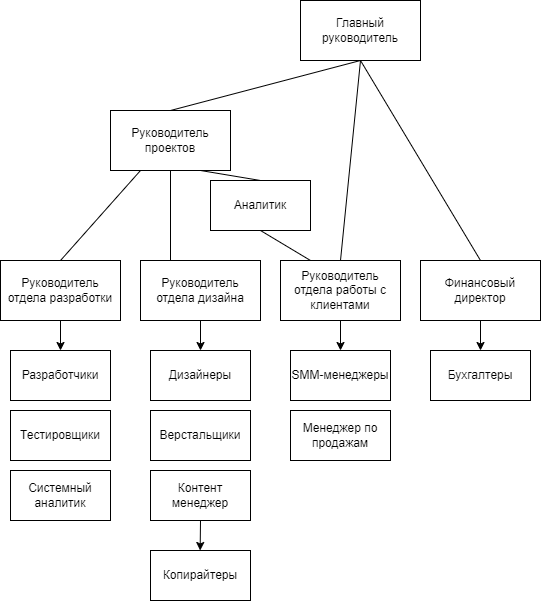

The diagram above was exported from draw.io. Its source (the exported page's mxGraphModel, read from the mxfile embedded in the PNG):
<mxGraphModel dx="1224" dy="1807" grid="1" gridSize="10" guides="1" tooltips="1" connect="1" arrows="1" fold="1" page="1" pageScale="1" pageWidth="827" pageHeight="1169" math="0" shadow="0">
  <root>
    <mxCell id="0" />
    <mxCell id="1" parent="0" />
    <mxCell id="Qn4judPLn1A-rkU7Ccvw-1" value="Главный руководитель" style="rounded=0;whiteSpace=wrap;html=1;" vertex="1" parent="1">
      <mxGeometry x="460" y="-60" width="120" height="60" as="geometry" />
    </mxCell>
    <mxCell id="Qn4judPLn1A-rkU7Ccvw-2" value="Руководитель проектов" style="rounded=0;whiteSpace=wrap;html=1;" vertex="1" parent="1">
      <mxGeometry x="270" y="50" width="120" height="60" as="geometry" />
    </mxCell>
    <mxCell id="Qn4judPLn1A-rkU7Ccvw-3" value="Руководитель отдела разработки" style="rounded=0;whiteSpace=wrap;html=1;" vertex="1" parent="1">
      <mxGeometry x="160" y="200" width="120" height="60" as="geometry" />
    </mxCell>
    <mxCell id="Qn4judPLn1A-rkU7Ccvw-4" value="Руководитель отдела дизайна" style="rounded=0;whiteSpace=wrap;html=1;" vertex="1" parent="1">
      <mxGeometry x="300" y="200" width="120" height="60" as="geometry" />
    </mxCell>
    <mxCell id="Qn4judPLn1A-rkU7Ccvw-5" value="Финансовый директор" style="rounded=0;whiteSpace=wrap;html=1;" vertex="1" parent="1">
      <mxGeometry x="580" y="200" width="120" height="60" as="geometry" />
    </mxCell>
    <mxCell id="Qn4judPLn1A-rkU7Ccvw-6" value="Руководитель отдела работы с клиентами" style="rounded=0;whiteSpace=wrap;html=1;" vertex="1" parent="1">
      <mxGeometry x="440" y="200" width="120" height="60" as="geometry" />
    </mxCell>
    <mxCell id="Qn4judPLn1A-rkU7Ccvw-9" value="" style="endArrow=none;html=1;rounded=0;entryX=0.5;entryY=1;entryDx=0;entryDy=0;exitX=0.5;exitY=0;exitDx=0;exitDy=0;" edge="1" parent="1" source="Qn4judPLn1A-rkU7Ccvw-5" target="Qn4judPLn1A-rkU7Ccvw-1">
      <mxGeometry width="50" height="50" relative="1" as="geometry">
        <mxPoint x="510" y="180" as="sourcePoint" />
        <mxPoint x="560" y="130" as="targetPoint" />
      </mxGeometry>
    </mxCell>
    <mxCell id="Qn4judPLn1A-rkU7Ccvw-10" value="" style="endArrow=none;html=1;rounded=0;entryX=0.5;entryY=1;entryDx=0;entryDy=0;exitX=0.5;exitY=0;exitDx=0;exitDy=0;" edge="1" parent="1" source="Qn4judPLn1A-rkU7Ccvw-6" target="Qn4judPLn1A-rkU7Ccvw-1">
      <mxGeometry width="50" height="50" relative="1" as="geometry">
        <mxPoint x="610" y="170" as="sourcePoint" />
        <mxPoint x="660" y="120" as="targetPoint" />
      </mxGeometry>
    </mxCell>
    <mxCell id="Qn4judPLn1A-rkU7Ccvw-11" value="" style="endArrow=none;html=1;rounded=0;exitX=0.5;exitY=0;exitDx=0;exitDy=0;entryX=0.5;entryY=1;entryDx=0;entryDy=0;" edge="1" parent="1" source="Qn4judPLn1A-rkU7Ccvw-2" target="Qn4judPLn1A-rkU7Ccvw-1">
      <mxGeometry width="50" height="50" relative="1" as="geometry">
        <mxPoint x="250" y="50" as="sourcePoint" />
        <mxPoint x="300" as="targetPoint" />
      </mxGeometry>
    </mxCell>
    <mxCell id="Qn4judPLn1A-rkU7Ccvw-12" value="" style="endArrow=none;html=1;rounded=0;entryX=0.25;entryY=1;entryDx=0;entryDy=0;exitX=0.5;exitY=0;exitDx=0;exitDy=0;" edge="1" parent="1" source="Qn4judPLn1A-rkU7Ccvw-3" target="Qn4judPLn1A-rkU7Ccvw-2">
      <mxGeometry width="50" height="50" relative="1" as="geometry">
        <mxPoint x="130" y="250" as="sourcePoint" />
        <mxPoint x="180" y="200" as="targetPoint" />
      </mxGeometry>
    </mxCell>
    <mxCell id="Qn4judPLn1A-rkU7Ccvw-13" value="" style="endArrow=none;html=1;rounded=0;entryX=0.5;entryY=1;entryDx=0;entryDy=0;exitX=0.25;exitY=0;exitDx=0;exitDy=0;" edge="1" parent="1" source="Qn4judPLn1A-rkU7Ccvw-4" target="Qn4judPLn1A-rkU7Ccvw-2">
      <mxGeometry width="50" height="50" relative="1" as="geometry">
        <mxPoint x="310" y="230" as="sourcePoint" />
        <mxPoint x="360" y="180" as="targetPoint" />
      </mxGeometry>
    </mxCell>
    <mxCell id="Qn4judPLn1A-rkU7Ccvw-16" value="Разработчики" style="rounded=0;whiteSpace=wrap;html=1;" vertex="1" parent="1">
      <mxGeometry x="170" y="290" width="100" height="50" as="geometry" />
    </mxCell>
    <mxCell id="Qn4judPLn1A-rkU7Ccvw-17" value="Тестировщики" style="rounded=0;whiteSpace=wrap;html=1;" vertex="1" parent="1">
      <mxGeometry x="170" y="350" width="100" height="50" as="geometry" />
    </mxCell>
    <mxCell id="Qn4judPLn1A-rkU7Ccvw-18" value="Системный аналитик" style="rounded=0;whiteSpace=wrap;html=1;" vertex="1" parent="1">
      <mxGeometry x="170" y="410" width="100" height="50" as="geometry" />
    </mxCell>
    <mxCell id="Qn4judPLn1A-rkU7Ccvw-23" value="Дизайнеры" style="rounded=0;whiteSpace=wrap;html=1;" vertex="1" parent="1">
      <mxGeometry x="310" y="290" width="100" height="50" as="geometry" />
    </mxCell>
    <mxCell id="Qn4judPLn1A-rkU7Ccvw-24" value="Верстальщики" style="rounded=0;whiteSpace=wrap;html=1;" vertex="1" parent="1">
      <mxGeometry x="310" y="350" width="100" height="50" as="geometry" />
    </mxCell>
    <mxCell id="Qn4judPLn1A-rkU7Ccvw-25" value="Контент менеджер" style="rounded=0;whiteSpace=wrap;html=1;" vertex="1" parent="1">
      <mxGeometry x="310" y="410" width="100" height="50" as="geometry" />
    </mxCell>
    <mxCell id="Qn4judPLn1A-rkU7Ccvw-28" value="" style="endArrow=classic;html=1;rounded=0;exitX=0.5;exitY=1;exitDx=0;exitDy=0;entryX=0.5;entryY=0;entryDx=0;entryDy=0;" edge="1" parent="1" source="Qn4judPLn1A-rkU7Ccvw-3" target="Qn4judPLn1A-rkU7Ccvw-16">
      <mxGeometry width="50" height="50" relative="1" as="geometry">
        <mxPoint x="110" y="300" as="sourcePoint" />
        <mxPoint x="160" y="250" as="targetPoint" />
      </mxGeometry>
    </mxCell>
    <mxCell id="Qn4judPLn1A-rkU7Ccvw-29" value="" style="endArrow=classic;html=1;rounded=0;exitX=0.5;exitY=1;exitDx=0;exitDy=0;entryX=0.5;entryY=0;entryDx=0;entryDy=0;" edge="1" parent="1" source="Qn4judPLn1A-rkU7Ccvw-4" target="Qn4judPLn1A-rkU7Ccvw-23">
      <mxGeometry width="50" height="50" relative="1" as="geometry">
        <mxPoint x="370" y="260" as="sourcePoint" />
        <mxPoint x="370" y="290" as="targetPoint" />
      </mxGeometry>
    </mxCell>
    <mxCell id="Qn4judPLn1A-rkU7Ccvw-30" value="" style="endArrow=classic;html=1;rounded=0;exitX=0.5;exitY=1;exitDx=0;exitDy=0;entryX=0.5;entryY=0;entryDx=0;entryDy=0;" edge="1" parent="1" source="Qn4judPLn1A-rkU7Ccvw-25">
      <mxGeometry width="50" height="50" relative="1" as="geometry">
        <mxPoint x="359.66" y="460" as="sourcePoint" />
        <mxPoint x="359.66" y="490" as="targetPoint" />
      </mxGeometry>
    </mxCell>
    <mxCell id="Qn4judPLn1A-rkU7Ccvw-31" value="Копирайтеры" style="rounded=0;whiteSpace=wrap;html=1;" vertex="1" parent="1">
      <mxGeometry x="310" y="490" width="100" height="50" as="geometry" />
    </mxCell>
    <mxCell id="Qn4judPLn1A-rkU7Ccvw-32" value="Бухгалтеры" style="rounded=0;whiteSpace=wrap;html=1;" vertex="1" parent="1">
      <mxGeometry x="590" y="290" width="100" height="50" as="geometry" />
    </mxCell>
    <mxCell id="Qn4judPLn1A-rkU7Ccvw-33" value="" style="endArrow=classic;html=1;rounded=0;exitX=0.5;exitY=1;exitDx=0;exitDy=0;entryX=0.5;entryY=0;entryDx=0;entryDy=0;" edge="1" parent="1" target="Qn4judPLn1A-rkU7Ccvw-32">
      <mxGeometry width="50" height="50" relative="1" as="geometry">
        <mxPoint x="640" y="260" as="sourcePoint" />
        <mxPoint x="650" y="290" as="targetPoint" />
      </mxGeometry>
    </mxCell>
    <mxCell id="Qn4judPLn1A-rkU7Ccvw-35" value="SMM-менеджеры" style="rounded=0;whiteSpace=wrap;html=1;" vertex="1" parent="1">
      <mxGeometry x="450" y="290" width="100" height="50" as="geometry" />
    </mxCell>
    <mxCell id="Qn4judPLn1A-rkU7Ccvw-36" value="" style="endArrow=classic;html=1;rounded=0;exitX=0.5;exitY=1;exitDx=0;exitDy=0;entryX=0.5;entryY=0;entryDx=0;entryDy=0;" edge="1" parent="1" target="Qn4judPLn1A-rkU7Ccvw-35">
      <mxGeometry width="50" height="50" relative="1" as="geometry">
        <mxPoint x="500" y="260" as="sourcePoint" />
        <mxPoint x="510" y="290" as="targetPoint" />
      </mxGeometry>
    </mxCell>
    <mxCell id="Qn4judPLn1A-rkU7Ccvw-37" value="Менеджер по продажам" style="rounded=0;whiteSpace=wrap;html=1;" vertex="1" parent="1">
      <mxGeometry x="450" y="350" width="100" height="50" as="geometry" />
    </mxCell>
    <mxCell id="Qn4judPLn1A-rkU7Ccvw-38" value="Аналитик" style="rounded=0;whiteSpace=wrap;html=1;" vertex="1" parent="1">
      <mxGeometry x="370" y="120" width="100" height="50" as="geometry" />
    </mxCell>
    <mxCell id="Qn4judPLn1A-rkU7Ccvw-41" value="" style="endArrow=none;html=1;rounded=0;exitX=0.75;exitY=1;exitDx=0;exitDy=0;entryX=0.5;entryY=0;entryDx=0;entryDy=0;" edge="1" parent="1" source="Qn4judPLn1A-rkU7Ccvw-2" target="Qn4judPLn1A-rkU7Ccvw-38">
      <mxGeometry width="50" height="50" relative="1" as="geometry">
        <mxPoint x="720" y="120" as="sourcePoint" />
        <mxPoint x="770" y="70" as="targetPoint" />
        <Array as="points" />
      </mxGeometry>
    </mxCell>
    <mxCell id="Qn4judPLn1A-rkU7Ccvw-43" value="" style="endArrow=none;html=1;rounded=0;exitX=0.25;exitY=0;exitDx=0;exitDy=0;entryX=0.5;entryY=1;entryDx=0;entryDy=0;" edge="1" parent="1" source="Qn4judPLn1A-rkU7Ccvw-6" target="Qn4judPLn1A-rkU7Ccvw-38">
      <mxGeometry width="50" height="50" relative="1" as="geometry">
        <mxPoint x="770" y="240" as="sourcePoint" />
        <mxPoint x="820" y="190" as="targetPoint" />
      </mxGeometry>
    </mxCell>
  </root>
</mxGraphModel>